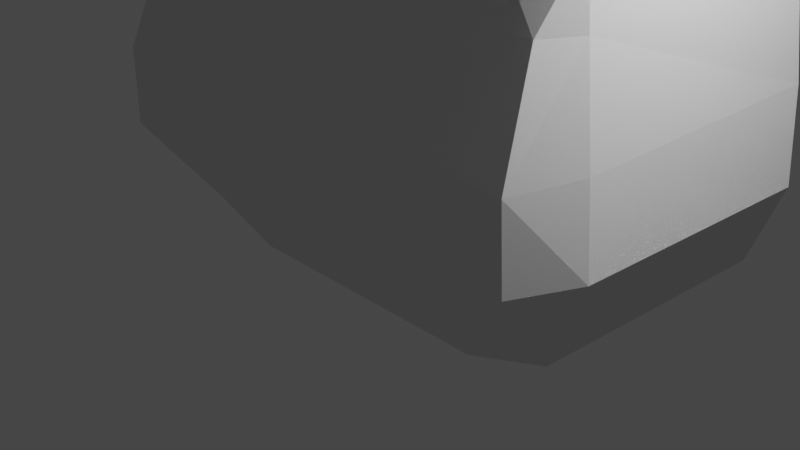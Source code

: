 # Source: After_Mirror.blend  (saved by Blender 3.0.42; exported with 4.5.12 LTS)
import bpy
from mathutils import Matrix  # noqa: F401  (used for matrix-valued properties, if any)

bpy.ops.wm.read_factory_settings(use_empty=True)
scene = bpy.context.scene
scene.name = 'Scene'

# ---- collections
col_collection = bpy.data.collections.new('Collection'); scene.collection.children.link(col_collection)

# ---- world
world_world = bpy.data.worlds.new('World'); scene.world = world_world
world_world.use_nodes = True; world_world.node_tree.nodes.clear()
_N = world_world.node_tree.nodes; _L = world_world.node_tree.links
n0 = _N.new('ShaderNodeOutputWorld'); n0.name = 'World Output'; n0.location = (300, 300)
n1 = _N.new('ShaderNodeBackground'); n1.name = 'Background'; n1.location = (10, 300)
n1.inputs[0].default_value = (0.05088, 0.05088, 0.05088, 1.0)
_L.new(n1.outputs[0], n0.inputs[0])
n0.is_active_output = True
world_world.color = (0.05088, 0.05088, 0.05088)
world_world.use_sun_shadow = False
world_world.sun_shadow_jitter_overblur = 0.0

# ---- cameras
cam_camera = bpy.data.cameras.new('Camera')
cam_camera.clip_end = 100.0
cam_camera.ortho_scale = 7.314

# ---- lights
light_light = bpy.data.lights.new('Light', 'POINT')
light_light.transmission_factor = 0.0
light_light.energy = 1000.0
light_light.shadow_soft_size = 0.1
light_light.shadow_maximum_resolution = 0.006
light_light.use_absolute_resolution = True

# ---- meshes
me_cube_001 = bpy.data.meshes.new('Cube.001')
me_cube_001.from_pydata([(1.0, -1.0, -0.4563), (1.04, -1.511, 1.0), (1.0, 0.9565, -0.4565), (1.04, 1.237, 1.0), (1.0, 1.311, 2.185), (1.0, -0.9529, 2.185), (1.809, 1.078, 1.005), (1.679, 0.9767, -0.2583), (1.608, -1.0, -0.2473), (1.69, -1.55, 1.013), (1.656, 1.001, 2.188), (1.654, -0.9532, 2.186), (1.053, -1.129, 3.89), (1.742, 1.207, 3.89), (1.742, -1.129, 3.89), (1.053, 1.608, 3.89), (1.502, 1.245, 2.187), (1.621, 1.525, 3.89), (1.435, 1.19, 1.003), (1.02, 1.275, 1.606), (1.733, 1.038, 1.623), (1.605, -1.274, 1.733), (1.013, -1.238, 1.717), (1.026, -1.541, 0.4589), (1.886, 1.019, 0.3411), (1.716, -1.543, 0.4463), (1.004, 1.272, 0.09181), (1.481, 1.197, 1.623), (1.653, 1.087, 3.051), (1.653, -1.134, 3.051), (1.0, -1.134, 3.051), (1.0, 1.438, 3.051), (1.54, 1.35, 3.051), (1.225, -1.423, 4.373), (2.034, 1.229, 4.373), (2.034, -1.423, 4.373), (1.225, 1.668, 4.373), (1.827, 1.572, 4.373), (1.27, -1.499, 4.689), (2.11, 1.171, 4.689), (2.11, -1.499, 4.689), (1.27, 1.613, 4.689), (1.909, 1.536, 4.689), (1.314, -1.576, 5.386), (2.186, 1.091, 5.386), (2.186, -1.576, 5.386), (1.314, 1.554, 5.386), (1.983, 1.466, 5.386), (1.314, -1.611, 5.832), (2.186, 1.078, 5.832), (2.186, -1.611, 5.832), (1.314, 1.568, 5.832), (1.991, 1.461, 5.832), (1.314, -1.772, 6.442), (2.186, 0.961, 6.442), (2.186, -1.742, 6.442), (1.314, 1.451, 6.442), (1.986, 1.344, 6.442), (1.164, 0.952, 6.972), (1.164, -1.63, 6.942), (1.944, 0.9606, 6.969), (1.944, -1.609, 6.939), (0.9245, 0.6187, 7.335), (0.9245, -1.462, 7.335), (1.525, 0.6187, 7.335), (1.525, -1.462, 7.335), (0.4771, 0.3441, 7.735), (0.4771, -1.121, 7.735), (0.7674, 0.3441, 7.735), (0.7674, -1.121, 7.735), (1.146, -1.317, 7.548), (0.7008, -1.317, 7.548), (0.7008, 0.3498, 7.535), (1.146, 0.3498, 7.535), (0.4771, 0.4076, 8.262), (0.4771, -0.9164, 9.134), (0.7674, 0.4076, 8.262), (0.7674, -0.9164, 9.134), (0.0, 0.9565, -0.4565), (0.0, -1.0, -0.4563), (0.0, -1.501, 1.001), (0.0, -0.9529, 2.185), (0.0, -1.129, 3.89), (0.0, 1.609, 3.89), (0.0, 1.288, 0.08582), (0.0, -1.54, 0.4553), (0.0, -1.248, 1.721), (0.0, 1.438, 3.051), (0.0, -1.134, 3.051), (0.0, -1.423, 4.373), (0.0, 1.668, 4.373), (0.0, -1.499, 4.689), (0.0, 1.613, 4.689), (0.0, -1.576, 5.386), (0.0, 1.554, 5.386), (0.0, -1.611, 5.832), (0.0, 1.568, 5.832), (0.0, -1.775, 6.442), (0.0, 1.451, 6.442), (0.0, 0.9526, 6.972), (0.0, -1.636, 6.942), (0.0, 0.6187, 7.335), (0.0, -1.462, 7.335), (0.0, 0.3441, 7.735), (0.0, -1.121, 7.735), (0.0, 0.3498, 7.535), (0.0, -1.317, 7.548), (0.0, 0.4076, 8.262), (0.0, -0.9164, 9.134), (0.0, 1.248, 1.0), (0.0, 1.311, 2.185), (0.0, 1.283, 1.61), (1.827, -1.034, 1.012), (1.715, -0.9826, 1.72), (1.899, -1.069, 0.4268)], [], [(3, 109, 111, 19), (78, 2, 0, 79), (22, 1, 9, 21), (29, 28, 13, 14), (86, 22, 5, 81), (24, 6, 112, 114), (21, 113, 11), (23, 0, 8, 25), (0, 2, 7, 8), (82, 12, 33, 89), (30, 29, 14, 12), (88, 30, 12, 82), (32, 31, 15, 17), (28, 10, 16, 32), (17, 15, 36, 37), (12, 14, 35, 33), (19, 111, 110, 4), (19, 4, 16, 27), (20, 6, 18, 27), (26, 3, 18), (10, 20, 27, 16), (24, 7, 26), (3, 19, 27, 18), (6, 24, 26, 18), (2, 26, 7), (78, 84, 26, 2), (1, 23, 25, 9), (7, 24, 114, 8), (9, 112, 113, 21), (80, 1, 22, 86), (5, 22, 21, 11), (13, 28, 32, 17), (4, 110, 87, 31), (16, 4, 31, 32), (81, 5, 30, 88), (5, 11, 29, 30), (11, 10, 28, 29), (33, 35, 40, 38), (37, 36, 41, 42), (35, 34, 39, 40), (13, 17, 37, 34), (14, 13, 34, 35), (38, 40, 45, 43), (42, 41, 46, 47), (40, 39, 44, 45), (34, 37, 42, 39), (89, 33, 38, 91), (93, 43, 48, 95), (44, 47, 52, 49), (43, 45, 50, 48), (39, 42, 47, 44), (91, 38, 43, 93), (95, 48, 53, 97), (49, 52, 57, 54), (45, 44, 49, 50), (47, 46, 51, 52), (57, 56, 58, 60), (55, 54, 60, 61), (97, 53, 59, 100), (50, 49, 54, 55), (52, 51, 56, 57), (48, 50, 55, 53), (59, 61, 65, 63), (53, 55, 61, 59), (54, 57, 60), (71, 70, 69, 67), (100, 59, 63, 102), (60, 58, 62, 64), (61, 60, 64, 65), (104, 67, 75, 108), (67, 69, 77, 75), (106, 71, 67, 104), (73, 72, 66, 68), (70, 73, 68, 69), (65, 64, 73, 70), (64, 62, 72, 73), (102, 63, 71, 106), (63, 65, 70, 71), (74, 75, 77, 76), (68, 66, 74, 76), (69, 68, 76, 77), (66, 103, 107, 74), (74, 107, 108, 75), (62, 101, 105, 72), (72, 105, 103, 66), (58, 99, 101, 62), (56, 98, 99, 58), (46, 94, 96, 51), (51, 96, 98, 56), (41, 92, 94, 46), (15, 83, 90, 36), (36, 90, 92, 41), (0, 23, 85, 79), (31, 87, 83, 15), (23, 1, 80, 85), (84, 109, 3, 26), (8, 114, 25), (113, 112, 6, 20), (114, 112, 9, 25), (11, 113, 20, 10)])
_uv = me_cube_001.uv_layers.new(name='UVMap')
_uv.uv.foreach_set('vector', [0.625, 0.5, 0.625, 0.3775, 0.625, 0.377, 0.625, 0.5, 0.25, 0.5, 0.375, 0.5, 0.375, 0.75, 0.25, 0.75, 0.625, 0.75, 0.625, 0.75, 0.625, 0.75, 0.625, 0.75, 0.625, 0.75, 0.625, 0.5, 0.625, 0.5, 0.625, 0.75, 0.625, 0.875, 0.625, 0.75, 0.625, 0.75, 0.625, 0.875, 0.5, 0.5, 0.625, 0.5, 0.625, 0.7009, 0.5, 0.7037, 0.625, 0.75, 0.625, 0.7185, 0.625, 0.75, 0.5, 0.75, 0.375, 0.75, 0.375, 0.75, 0.5, 0.75, 0.375, 0.75, 0.375, 0.5, 0.375, 0.5, 0.375, 0.75, 0.625, 0.875, 0.625, 0.75, 0.625, 0.75, 0.625, 0.875, 0.625, 0.75, 0.625, 0.75, 0.625, 0.75, 0.625, 0.75, 0.625, 0.875, 0.625, 0.75, 0.625, 0.75, 0.625, 0.875, 0.625, 0.5, 0.625, 0.5, 0.625, 0.5, 0.625, 0.5, 0.625, 0.5, 0.625, 0.5, 0.625, 0.5, 0.625, 0.5, 0.625, 0.5, 0.625, 0.5, 0.625, 0.5, 0.625, 0.5, 0.625, 0.75, 0.625, 0.75, 0.625, 0.75, 0.625, 0.75, 0.625, 0.5, 0.625, 0.377, 0.625, 0.376, 0.625, 0.5, 0.625, 0.5, 0.625, 0.5, 0.625, 0.5, 0.625, 0.5, 0.625, 0.5, 0.625, 0.5, 0.625, 0.5, 0.625, 0.5, 0.5, 0.5, 0.625, 0.5, 0.625, 0.5, 0.625, 0.5, 0.625, 0.5, 0.625, 0.5, 0.625, 0.5, 0.5, 0.5, 0.375, 0.5, 0.5, 0.5, 0.625, 0.5, 0.625, 0.5, 0.625, 0.5, 0.625, 0.5, 0.625, 0.5, 0.5, 0.5, 0.5, 0.5, 0.625, 0.5, 0.375, 0.5, 0.5, 0.5, 0.375, 0.5, 0.375, 0.375, 0.5, 0.375, 0.5, 0.5, 0.375, 0.5, 0.625, 0.75, 0.5, 0.75, 0.5, 0.75, 0.625, 0.75, 0.375, 0.5, 0.5, 0.5, 0.5, 0.7037, 0.375, 0.75, 0.625, 0.75, 0.625, 0.7009, 0.625, 0.7185, 0.625, 0.75, 0.625, 0.875, 0.625, 0.75, 0.625, 0.75, 0.625, 0.875, 0.625, 0.75, 0.625, 0.75, 0.625, 0.75, 0.625, 0.75, 0.625, 0.5, 0.625, 0.5, 0.625, 0.5, 0.625, 0.5, 0.625, 0.5, 0.625, 0.376, 0.625, 0.375, 0.625, 0.5, 0.625, 0.5, 0.625, 0.5, 0.625, 0.5, 0.625, 0.5, 0.625, 0.875, 0.625, 0.75, 0.625, 0.75, 0.625, 0.875, 0.625, 0.75, 0.625, 0.75, 0.625, 0.75, 0.625, 0.75, 0.625, 0.75, 0.625, 0.5, 0.625, 0.5, 0.625, 0.75, 0.625, 0.75, 0.625, 0.75, 0.625, 0.75, 0.625, 0.75, 0.625, 0.5, 0.625, 0.5, 0.625, 0.5, 0.625, 0.5, 0.625, 0.75, 0.625, 0.5, 0.625, 0.5, 0.625, 0.75, 0.625, 0.5, 0.625, 0.5, 0.625, 0.5, 0.625, 0.5, 0.625, 0.75, 0.625, 0.5, 0.625, 0.5, 0.625, 0.75, 0.625, 0.75, 0.625, 0.75, 0.625, 0.75, 0.625, 0.75, 0.625, 0.5, 0.625, 0.5, 0.625, 0.5, 0.625, 0.5, 0.625, 0.75, 0.625, 0.5, 0.625, 0.5, 0.625, 0.75, 0.625, 0.5, 0.625, 0.5, 0.625, 0.5, 0.625, 0.5, 0.625, 0.875, 0.625, 0.75, 0.625, 0.75, 0.625, 0.875, 0.625, 0.875, 0.625, 0.75, 0.625, 0.75, 0.625, 0.875, 0.625, 0.5, 0.625, 0.5, 0.625, 0.5, 0.625, 0.5, 0.625, 0.75, 0.625, 0.75, 0.625, 0.75, 0.625, 0.75, 0.625, 0.5, 0.625, 0.5, 0.625, 0.5, 0.625, 0.5, 0.625, 0.875, 0.625, 0.75, 0.625, 0.75, 0.625, 0.875, 0.625, 0.875, 0.625, 0.75, 0.625, 0.75, 0.625, 0.875, 0.625, 0.5, 0.625, 0.5, 0.625, 0.5, 0.625, 0.5, 0.625, 0.75, 0.625, 0.5, 0.625, 0.5, 0.625, 0.75, 0.625, 0.5, 0.625, 0.5, 0.625, 0.5, 0.625, 0.5, 0.625, 0.5, 0.625, 0.5, 0.625, 0.5, 0.625, 0.5, 0.625, 0.75, 0.625, 0.5, 0.625, 0.5, 0.625, 0.75, 0.625, 0.875, 0.625, 0.75, 0.625, 0.75, 0.625, 0.875, 0.625, 0.75, 0.625, 0.5, 0.625, 0.5, 0.625, 0.75, 0.625, 0.5, 0.625, 0.5, 0.625, 0.5, 0.625, 0.5, 0.625, 0.75, 0.625, 0.75, 0.625, 0.75, 0.625, 0.75, 0.625, 0.75, 0.625, 0.75, 0.625, 0.75, 0.625, 0.75, 0.625, 0.75, 0.625, 0.75, 0.625, 0.75, 0.625, 0.75, 0.625, 0.5, 0.625, 0.5, 0.625, 0.5, 0.625, 0.75, 0.625, 0.75, 0.625, 0.75, 0.625, 0.75, 0.625, 0.875, 0.625, 0.75, 0.625, 0.75, 0.625, 0.875, 0.625, 0.5, 0.625, 0.5, 0.625, 0.5, 0.625, 0.5, 0.625, 0.75, 0.625, 0.5, 0.625, 0.5, 0.625, 0.75, 0.625, 0.875, 0.625, 0.75, 0.625, 0.75, 0.625, 0.875, 0.625, 0.75, 0.625, 0.75, 0.625, 0.75, 0.625, 0.75, 0.625, 0.875, 0.625, 0.75, 0.625, 0.75, 0.625, 0.875, 0.625, 0.5, 0.625, 0.5, 0.625, 0.5, 0.625, 0.5, 0.625, 0.75, 0.625, 0.5, 0.625, 0.5, 0.625, 0.75, 0.625, 0.75, 0.625, 0.5, 0.625, 0.5, 0.625, 0.75, 0.625, 0.5, 0.625, 0.5, 0.625, 0.5, 0.625, 0.5, 0.625, 0.875, 0.625, 0.75, 0.625, 0.75, 0.625, 0.875, 0.625, 0.75, 0.625, 0.75, 0.625, 0.75, 0.625, 0.75, 0.625, 0.5, 0.625, 0.75, 0.625, 0.75, 0.625, 0.5, 0.625, 0.5, 0.625, 0.5, 0.625, 0.5, 0.625, 0.5, 0.625, 0.75, 0.625, 0.5, 0.625, 0.5, 0.625, 0.75, 0.625, 0.5, 0.625, 0.375, 0.625, 0.375, 0.625, 0.5, 0.625, 0.5, 0.75, 0.5, 0.75, 0.75, 0.625, 0.75, 0.625, 0.5, 0.625, 0.375, 0.625, 0.375, 0.625, 0.5, 0.625, 0.5, 0.625, 0.375, 0.625, 0.375, 0.625, 0.5, 0.625, 0.5, 0.625, 0.375, 0.625, 0.375, 0.625, 0.5, 0.625, 0.5, 0.625, 0.375, 0.625, 0.375, 0.625, 0.5, 0.625, 0.5, 0.625, 0.375, 0.625, 0.375, 0.625, 0.5, 0.625, 0.5, 0.625, 0.375, 0.625, 0.375, 0.625, 0.5, 0.625, 0.5, 0.625, 0.375, 0.625, 0.375, 0.625, 0.5, 0.625, 0.5, 0.625, 0.375, 0.625, 0.375, 0.625, 0.5, 0.625, 0.5, 0.625, 0.375, 0.625, 0.375, 0.625, 0.5, 0.375, 0.75, 0.5, 0.75, 0.5, 0.875, 0.375, 0.875, 0.625, 0.5, 0.625, 0.375, 0.625, 0.375, 0.625, 0.5, 0.5, 0.75, 0.625, 0.75, 0.625, 0.875, 0.5, 0.875, 0.5, 0.375, 0.625, 0.3775, 0.625, 0.5, 0.5, 0.5, 0.375, 0.75, 0.5, 0.7037, 0.5, 0.75, 0.625, 0.7185, 0.625, 0.7009, 0.625, 0.5, 0.625, 0.5, 0.5, 0.7037, 0.625, 0.7009, 0.625, 0.75, 0.5, 0.75, 0.625, 0.75, 0.625, 0.7185, 0.625, 0.5, 0.625, 0.5])
me_cube_001.use_remesh_fix_poles = True
me_cube_001.use_remesh_preserve_attributes = False
me_cube_001.use_mirror_x = True
me_cube_001.update()

# ---- objects
ob_light = bpy.data.objects.new('Light', light_light)
ob_camera = bpy.data.objects.new('Camera', cam_camera)
ob_empty = bpy.data.objects.new('Empty', None)
ob_empty_001 = bpy.data.objects.new('Empty.001', None)
ob_cube = bpy.data.objects.new('Cube', me_cube_001)

# ---- transforms, parenting, visibility, modifiers, constraints
ob_light.location = (4.076, 1.005, 5.904)
ob_light.rotation_euler = (0.6503, 0.05522, 1.866)
ob_light.lock_rotations_4d = False
ob_light.empty_display_type = 'ARROWS'
ob_light.color = (0.0, 0.0, 0.0, 0.0)
ob_light.lineart.crease_threshold = 0.0
ob_camera.location = (7.359, -6.926, 4.958)
ob_camera.rotation_euler = (1.109, 0.0, 0.8149)
ob_camera.lock_rotations_4d = False
ob_camera.empty_display_type = 'ARROWS'
ob_camera.color = (0.0, 0.0, 0.0, 0.0)
ob_camera.display_type = 'WIRE'
ob_camera.lineart.crease_threshold = 0.0
ob_empty.location = (-2.951, 0.0, 0.0)
ob_empty.rotation_euler = (1.571, 0.0, 0.0)
ob_empty.scale = (10.0, 10.0, 10.0)
ob_empty.empty_display_type = 'IMAGE'
ob_empty.empty_display_size = 5.0
ob_empty.use_empty_image_alpha = True
ob_empty.color = (1.0, 1.0, 1.0, 0.5)
ob_empty_001.location = (0.0, -18.95, 0.0)
ob_empty_001.rotation_euler = (1.571, 0.0, 1.571)
ob_empty_001.scale = (10.0, 10.0, 10.0)
ob_empty_001.empty_display_type = 'IMAGE'
ob_empty_001.empty_display_size = 5.0
ob_empty_001.use_empty_image_alpha = True
ob_empty_001.color = (1.0, 1.0, 1.0, 0.5)
ob_cube.location = (0.0, 0.9635, 0.0)
ob_cube.scale = (1.5, 1.5, 1.5)
ob_cube.use_mesh_mirror_x = True
_m = ob_cube.modifiers.new('Mirror', 'MIRROR')
_m.use_clip = True
_m.merge_threshold = 0.0

# ---- collection membership
col_collection.objects.link(ob_light)
col_collection.objects.link(ob_camera)
col_collection.objects.link(ob_empty)
col_collection.objects.link(ob_empty_001)
col_collection.objects.link(ob_cube)

# ---- scene / render settings (as saved in the file)
scene.camera = ob_camera
scene.frame_start = 1; scene.frame_end = 250; scene.frame_set(0)
scene.render.engine = 'BLENDER_EEVEE_NEXT'
scene.cycles.sampling_pattern = 'TABULATED_SOBOL'
scene.cycles.use_light_tree = False
scene.view_settings.view_transform = 'Filmic'
bpy.context.view_layer.update()
